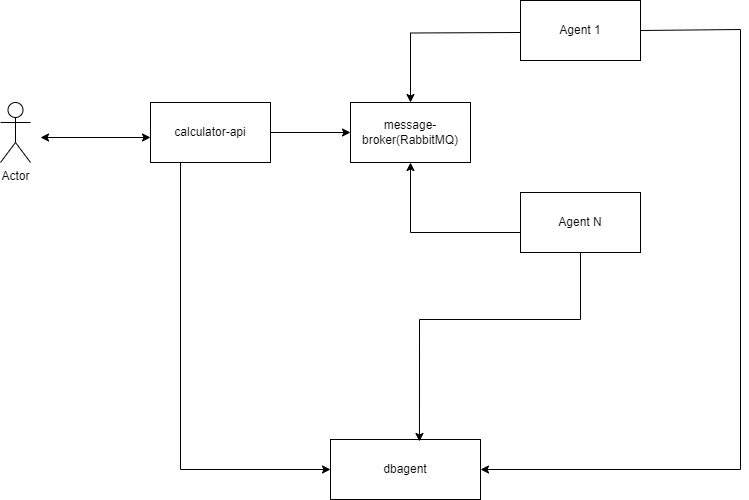

The diagram above was exported from draw.io. Its source (the exported page's mxGraphModel, read from the mxfile embedded in the PNG):
<mxGraphModel dx="2058" dy="897" grid="1" gridSize="10" guides="1" tooltips="1" connect="1" arrows="1" fold="1" page="1" pageScale="1" pageWidth="413" pageHeight="291" math="0" shadow="0">
  <root>
    <mxCell id="0" />
    <mxCell id="1" parent="0" />
    <mxCell id="oOiBm8y2tRchfXinverY-1" value="Actor" style="shape=umlActor;verticalLabelPosition=bottom;verticalAlign=top;html=1;outlineConnect=0;" parent="1" vertex="1">
      <mxGeometry x="20" y="423" width="30" height="60" as="geometry" />
    </mxCell>
    <mxCell id="oOiBm8y2tRchfXinverY-16" value="" style="edgeStyle=orthogonalEdgeStyle;rounded=0;orthogonalLoop=1;jettySize=auto;html=1;" parent="1" source="oOiBm8y2tRchfXinverY-3" target="oOiBm8y2tRchfXinverY-5" edge="1">
      <mxGeometry relative="1" as="geometry" />
    </mxCell>
    <mxCell id="oOiBm8y2tRchfXinverY-3" value="calculator-api" style="rounded=0;whiteSpace=wrap;html=1;" parent="1" vertex="1">
      <mxGeometry x="170" y="423" width="120" height="60" as="geometry" />
    </mxCell>
    <mxCell id="oOiBm8y2tRchfXinverY-4" value="dbagent" style="rounded=0;whiteSpace=wrap;html=1;" parent="1" vertex="1">
      <mxGeometry x="350" y="760" width="150" height="60" as="geometry" />
    </mxCell>
    <mxCell id="oOiBm8y2tRchfXinverY-5" value="message-broker(RabbitMQ)" style="rounded=0;whiteSpace=wrap;html=1;" parent="1" vertex="1">
      <mxGeometry x="370" y="423" width="120" height="60" as="geometry" />
    </mxCell>
    <mxCell id="oOiBm8y2tRchfXinverY-18" style="edgeStyle=orthogonalEdgeStyle;rounded=0;orthogonalLoop=1;jettySize=auto;html=1;entryX=0.5;entryY=0;entryDx=0;entryDy=0;" parent="1" target="oOiBm8y2tRchfXinverY-5" edge="1">
      <mxGeometry relative="1" as="geometry">
        <mxPoint x="330" y="353" as="targetPoint" />
        <mxPoint x="540" y="353" as="sourcePoint" />
      </mxGeometry>
    </mxCell>
    <mxCell id="oOiBm8y2tRchfXinverY-7" value="Agent 1" style="rounded=0;whiteSpace=wrap;html=1;" parent="1" vertex="1">
      <mxGeometry x="540" y="321" width="120" height="60" as="geometry" />
    </mxCell>
    <mxCell id="oOiBm8y2tRchfXinverY-20" value="" style="edgeStyle=orthogonalEdgeStyle;rounded=0;orthogonalLoop=1;jettySize=auto;html=1;" parent="1" edge="1">
      <mxGeometry relative="1" as="geometry">
        <mxPoint x="540" y="553" as="sourcePoint" />
        <mxPoint x="430" y="483" as="targetPoint" />
        <Array as="points">
          <mxPoint x="430" y="553" />
        </Array>
      </mxGeometry>
    </mxCell>
    <mxCell id="oOiBm8y2tRchfXinverY-8" value="Agent N" style="rounded=0;whiteSpace=wrap;html=1;" parent="1" vertex="1">
      <mxGeometry x="540" y="513" width="120" height="60" as="geometry" />
    </mxCell>
    <mxCell id="oOiBm8y2tRchfXinverY-23" value="" style="endArrow=classic;html=1;rounded=0;exitX=1;exitY=0.5;exitDx=0;exitDy=0;entryX=1;entryY=0.5;entryDx=0;entryDy=0;" parent="1" target="oOiBm8y2tRchfXinverY-4" edge="1" source="oOiBm8y2tRchfXinverY-7">
      <mxGeometry width="50" height="50" relative="1" as="geometry">
        <mxPoint x="540" y="346" as="sourcePoint" />
        <mxPoint x="770" y="810" as="targetPoint" />
        <Array as="points">
          <mxPoint x="760" y="350" />
          <mxPoint x="760" y="790" />
        </Array>
      </mxGeometry>
    </mxCell>
    <mxCell id="oOiBm8y2tRchfXinverY-27" value="" style="endArrow=classic;startArrow=classic;html=1;rounded=0;" parent="1" edge="1">
      <mxGeometry width="50" height="50" relative="1" as="geometry">
        <mxPoint x="60" y="458" as="sourcePoint" />
        <mxPoint x="170" y="458" as="targetPoint" />
      </mxGeometry>
    </mxCell>
    <mxCell id="j3JQcTqG17UWBSEgAK9z-3" value="" style="endArrow=classic;html=1;rounded=0;entryX=0;entryY=0.5;entryDx=0;entryDy=0;exitX=0.25;exitY=1;exitDx=0;exitDy=0;" edge="1" parent="1" source="oOiBm8y2tRchfXinverY-3" target="oOiBm8y2tRchfXinverY-4">
      <mxGeometry width="50" height="50" relative="1" as="geometry">
        <mxPoint x="170" y="600" as="sourcePoint" />
        <mxPoint x="420" y="680" as="targetPoint" />
        <Array as="points">
          <mxPoint x="200" y="790" />
        </Array>
      </mxGeometry>
    </mxCell>
    <mxCell id="j3JQcTqG17UWBSEgAK9z-4" value="" style="endArrow=classic;html=1;rounded=0;exitX=0.5;exitY=1;exitDx=0;exitDy=0;entryX=0.593;entryY=0.033;entryDx=0;entryDy=0;entryPerimeter=0;" edge="1" parent="1" source="oOiBm8y2tRchfXinverY-8" target="oOiBm8y2tRchfXinverY-4">
      <mxGeometry width="50" height="50" relative="1" as="geometry">
        <mxPoint x="370" y="730" as="sourcePoint" />
        <mxPoint x="370" y="670" as="targetPoint" />
        <Array as="points">
          <mxPoint x="600" y="640" />
          <mxPoint x="439" y="640" />
        </Array>
      </mxGeometry>
    </mxCell>
  </root>
</mxGraphModel>